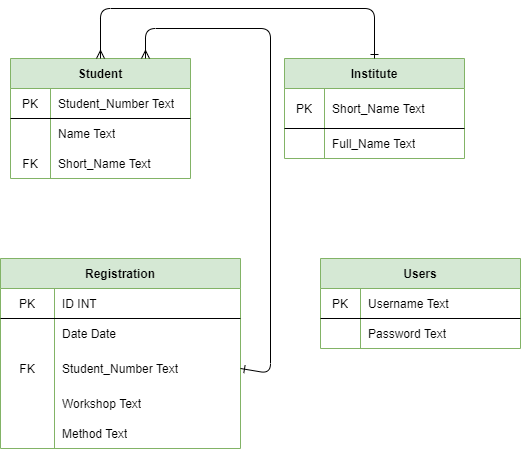

The diagram above was exported from draw.io. Its source (the exported page's mxGraphModel, read from the mxfile embedded in the PNG):
<mxGraphModel dx="1086" dy="806" grid="1" gridSize="10" guides="1" tooltips="1" connect="1" arrows="1" fold="1" page="1" pageScale="1" pageWidth="827" pageHeight="1169" math="0" shadow="0">
  <root>
    <mxCell id="0" />
    <mxCell id="1" parent="0" />
    <mxCell id="2b7ewxlVUJMGrRr62if1-1" value="Student" style="shape=table;html=1;whiteSpace=wrap;startSize=30;container=1;collapsible=0;childLayout=tableLayout;fixedRows=1;rowLines=0;fontStyle=1;align=center;fillColor=#d5e8d4;strokeColor=#82b366;" parent="1" vertex="1">
      <mxGeometry x="50" y="160" width="180" height="120" as="geometry" />
    </mxCell>
    <mxCell id="2b7ewxlVUJMGrRr62if1-2" value="" style="shape=partialRectangle;html=1;whiteSpace=wrap;collapsible=0;dropTarget=0;pointerEvents=0;fillColor=none;top=0;left=0;bottom=1;right=0;points=[[0,0.5],[1,0.5]];portConstraint=eastwest;" parent="2b7ewxlVUJMGrRr62if1-1" vertex="1">
      <mxGeometry y="30" width="180" height="30" as="geometry" />
    </mxCell>
    <mxCell id="2b7ewxlVUJMGrRr62if1-3" value="PK" style="shape=partialRectangle;html=1;whiteSpace=wrap;connectable=0;fillColor=none;top=0;left=0;bottom=0;right=0;overflow=hidden;" parent="2b7ewxlVUJMGrRr62if1-2" vertex="1">
      <mxGeometry width="40" height="30" as="geometry" />
    </mxCell>
    <mxCell id="2b7ewxlVUJMGrRr62if1-4" value="Student_Number Text" style="shape=partialRectangle;html=1;whiteSpace=wrap;connectable=0;fillColor=none;top=0;left=0;bottom=0;right=0;align=left;spacingLeft=6;overflow=hidden;" parent="2b7ewxlVUJMGrRr62if1-2" vertex="1">
      <mxGeometry x="40" width="140" height="30" as="geometry" />
    </mxCell>
    <mxCell id="2b7ewxlVUJMGrRr62if1-5" value="" style="shape=partialRectangle;html=1;whiteSpace=wrap;collapsible=0;dropTarget=0;pointerEvents=0;fillColor=none;top=0;left=0;bottom=0;right=0;points=[[0,0.5],[1,0.5]];portConstraint=eastwest;" parent="2b7ewxlVUJMGrRr62if1-1" vertex="1">
      <mxGeometry y="60" width="180" height="30" as="geometry" />
    </mxCell>
    <mxCell id="2b7ewxlVUJMGrRr62if1-6" value="" style="shape=partialRectangle;html=1;whiteSpace=wrap;connectable=0;fillColor=none;top=0;left=0;bottom=0;right=0;overflow=hidden;" parent="2b7ewxlVUJMGrRr62if1-5" vertex="1">
      <mxGeometry width="40" height="30" as="geometry" />
    </mxCell>
    <mxCell id="2b7ewxlVUJMGrRr62if1-7" value="Name Text" style="shape=partialRectangle;html=1;whiteSpace=wrap;connectable=0;fillColor=none;top=0;left=0;bottom=0;right=0;align=left;spacingLeft=6;overflow=hidden;" parent="2b7ewxlVUJMGrRr62if1-5" vertex="1">
      <mxGeometry x="40" width="140" height="30" as="geometry" />
    </mxCell>
    <mxCell id="2b7ewxlVUJMGrRr62if1-8" value="" style="shape=partialRectangle;html=1;whiteSpace=wrap;collapsible=0;dropTarget=0;pointerEvents=0;fillColor=none;top=0;left=0;bottom=0;right=0;points=[[0,0.5],[1,0.5]];portConstraint=eastwest;" parent="2b7ewxlVUJMGrRr62if1-1" vertex="1">
      <mxGeometry y="90" width="180" height="30" as="geometry" />
    </mxCell>
    <mxCell id="2b7ewxlVUJMGrRr62if1-9" value="FK" style="shape=partialRectangle;html=1;whiteSpace=wrap;connectable=0;fillColor=none;top=0;left=0;bottom=0;right=0;overflow=hidden;" parent="2b7ewxlVUJMGrRr62if1-8" vertex="1">
      <mxGeometry width="40" height="30" as="geometry" />
    </mxCell>
    <mxCell id="2b7ewxlVUJMGrRr62if1-10" value="Short_Name Text" style="shape=partialRectangle;html=1;whiteSpace=wrap;connectable=0;fillColor=none;top=0;left=0;bottom=0;right=0;align=left;spacingLeft=6;overflow=hidden;" parent="2b7ewxlVUJMGrRr62if1-8" vertex="1">
      <mxGeometry x="40" width="140" height="30" as="geometry" />
    </mxCell>
    <mxCell id="2b7ewxlVUJMGrRr62if1-11" value="Institute" style="shape=table;html=1;whiteSpace=wrap;startSize=30;container=1;collapsible=0;childLayout=tableLayout;fixedRows=1;rowLines=0;fontStyle=1;align=center;fillColor=#d5e8d4;strokeColor=#82b366;" parent="1" vertex="1">
      <mxGeometry x="324" y="160" width="180" height="100" as="geometry" />
    </mxCell>
    <mxCell id="2b7ewxlVUJMGrRr62if1-12" value="" style="shape=partialRectangle;html=1;whiteSpace=wrap;collapsible=0;dropTarget=0;pointerEvents=0;fillColor=none;top=0;left=0;bottom=1;right=0;points=[[0,0.5],[1,0.5]];portConstraint=eastwest;" parent="2b7ewxlVUJMGrRr62if1-11" vertex="1">
      <mxGeometry y="30" width="180" height="40" as="geometry" />
    </mxCell>
    <mxCell id="2b7ewxlVUJMGrRr62if1-13" value="PK" style="shape=partialRectangle;html=1;whiteSpace=wrap;connectable=0;fillColor=none;top=0;left=0;bottom=0;right=0;overflow=hidden;" parent="2b7ewxlVUJMGrRr62if1-12" vertex="1">
      <mxGeometry width="40" height="40" as="geometry" />
    </mxCell>
    <mxCell id="2b7ewxlVUJMGrRr62if1-14" value="Short_Name Text" style="shape=partialRectangle;html=1;whiteSpace=wrap;connectable=0;fillColor=none;top=0;left=0;bottom=0;right=0;align=left;spacingLeft=6;overflow=hidden;" parent="2b7ewxlVUJMGrRr62if1-12" vertex="1">
      <mxGeometry x="40" width="140" height="40" as="geometry" />
    </mxCell>
    <mxCell id="2b7ewxlVUJMGrRr62if1-15" value="" style="shape=partialRectangle;html=1;whiteSpace=wrap;collapsible=0;dropTarget=0;pointerEvents=0;fillColor=none;top=0;left=0;bottom=0;right=0;points=[[0,0.5],[1,0.5]];portConstraint=eastwest;" parent="2b7ewxlVUJMGrRr62if1-11" vertex="1">
      <mxGeometry y="70" width="180" height="30" as="geometry" />
    </mxCell>
    <mxCell id="2b7ewxlVUJMGrRr62if1-16" value="" style="shape=partialRectangle;html=1;whiteSpace=wrap;connectable=0;fillColor=none;top=0;left=0;bottom=0;right=0;overflow=hidden;" parent="2b7ewxlVUJMGrRr62if1-15" vertex="1">
      <mxGeometry width="40" height="30" as="geometry" />
    </mxCell>
    <mxCell id="2b7ewxlVUJMGrRr62if1-17" value="Full_Name Text" style="shape=partialRectangle;html=1;whiteSpace=wrap;connectable=0;fillColor=none;top=0;left=0;bottom=0;right=0;align=left;spacingLeft=6;overflow=hidden;" parent="2b7ewxlVUJMGrRr62if1-15" vertex="1">
      <mxGeometry x="40" width="140" height="30" as="geometry" />
    </mxCell>
    <mxCell id="2b7ewxlVUJMGrRr62if1-21" value="Registration" style="shape=table;html=1;whiteSpace=wrap;startSize=30;container=1;collapsible=0;childLayout=tableLayout;fixedRows=1;rowLines=0;fontStyle=1;align=center;fillColor=#d5e8d4;strokeColor=#82b366;" parent="1" vertex="1">
      <mxGeometry x="40" y="360" width="240" height="190" as="geometry" />
    </mxCell>
    <mxCell id="2b7ewxlVUJMGrRr62if1-22" value="" style="shape=partialRectangle;html=1;whiteSpace=wrap;collapsible=0;dropTarget=0;pointerEvents=0;fillColor=none;top=0;left=0;bottom=1;right=0;points=[[0,0.5],[1,0.5]];portConstraint=eastwest;" parent="2b7ewxlVUJMGrRr62if1-21" vertex="1">
      <mxGeometry y="30" width="240" height="30" as="geometry" />
    </mxCell>
    <mxCell id="2b7ewxlVUJMGrRr62if1-23" value="PK" style="shape=partialRectangle;html=1;whiteSpace=wrap;connectable=0;fillColor=none;top=0;left=0;bottom=0;right=0;overflow=hidden;" parent="2b7ewxlVUJMGrRr62if1-22" vertex="1">
      <mxGeometry width="54" height="30" as="geometry" />
    </mxCell>
    <mxCell id="2b7ewxlVUJMGrRr62if1-24" value="ID INT" style="shape=partialRectangle;html=1;whiteSpace=wrap;connectable=0;fillColor=none;top=0;left=0;bottom=0;right=0;align=left;spacingLeft=6;overflow=hidden;" parent="2b7ewxlVUJMGrRr62if1-22" vertex="1">
      <mxGeometry x="54" width="186" height="30" as="geometry" />
    </mxCell>
    <mxCell id="2b7ewxlVUJMGrRr62if1-28" value="" style="shape=partialRectangle;html=1;whiteSpace=wrap;collapsible=0;dropTarget=0;pointerEvents=0;fillColor=none;top=0;left=0;bottom=0;right=0;points=[[0,0.5],[1,0.5]];portConstraint=eastwest;" parent="2b7ewxlVUJMGrRr62if1-21" vertex="1">
      <mxGeometry y="60" width="240" height="30" as="geometry" />
    </mxCell>
    <mxCell id="2b7ewxlVUJMGrRr62if1-29" value="" style="shape=partialRectangle;html=1;whiteSpace=wrap;connectable=0;fillColor=none;top=0;left=0;bottom=0;right=0;overflow=hidden;" parent="2b7ewxlVUJMGrRr62if1-28" vertex="1">
      <mxGeometry width="54" height="30" as="geometry" />
    </mxCell>
    <mxCell id="2b7ewxlVUJMGrRr62if1-30" value="Date Date" style="shape=partialRectangle;html=1;whiteSpace=wrap;connectable=0;fillColor=none;top=0;left=0;bottom=0;right=0;align=left;spacingLeft=6;overflow=hidden;" parent="2b7ewxlVUJMGrRr62if1-28" vertex="1">
      <mxGeometry x="54" width="186" height="30" as="geometry" />
    </mxCell>
    <mxCell id="2b7ewxlVUJMGrRr62if1-25" value="" style="shape=partialRectangle;html=1;whiteSpace=wrap;collapsible=0;dropTarget=0;pointerEvents=0;fillColor=none;top=0;left=0;bottom=0;right=0;points=[[0,0.5],[1,0.5]];portConstraint=eastwest;" parent="2b7ewxlVUJMGrRr62if1-21" vertex="1">
      <mxGeometry y="90" width="240" height="40" as="geometry" />
    </mxCell>
    <mxCell id="2b7ewxlVUJMGrRr62if1-26" value="FK" style="shape=partialRectangle;html=1;whiteSpace=wrap;connectable=0;fillColor=none;top=0;left=0;bottom=0;right=0;overflow=hidden;" parent="2b7ewxlVUJMGrRr62if1-25" vertex="1">
      <mxGeometry width="54" height="40" as="geometry" />
    </mxCell>
    <mxCell id="2b7ewxlVUJMGrRr62if1-27" value="Student_Number Text" style="shape=partialRectangle;html=1;whiteSpace=wrap;connectable=0;fillColor=none;top=0;left=0;bottom=0;right=0;align=left;spacingLeft=6;overflow=hidden;" parent="2b7ewxlVUJMGrRr62if1-25" vertex="1">
      <mxGeometry x="54" width="186" height="40" as="geometry" />
    </mxCell>
    <mxCell id="2b7ewxlVUJMGrRr62if1-40" value="" style="shape=partialRectangle;html=1;whiteSpace=wrap;collapsible=0;dropTarget=0;pointerEvents=0;fillColor=none;top=0;left=0;bottom=0;right=0;points=[[0,0.5],[1,0.5]];portConstraint=eastwest;" parent="2b7ewxlVUJMGrRr62if1-21" vertex="1">
      <mxGeometry y="130" width="240" height="30" as="geometry" />
    </mxCell>
    <mxCell id="2b7ewxlVUJMGrRr62if1-41" value="" style="shape=partialRectangle;html=1;whiteSpace=wrap;connectable=0;fillColor=none;top=0;left=0;bottom=0;right=0;overflow=hidden;" parent="2b7ewxlVUJMGrRr62if1-40" vertex="1">
      <mxGeometry width="54" height="30" as="geometry" />
    </mxCell>
    <mxCell id="2b7ewxlVUJMGrRr62if1-42" value="Workshop Text" style="shape=partialRectangle;html=1;whiteSpace=wrap;connectable=0;fillColor=none;top=0;left=0;bottom=0;right=0;align=left;spacingLeft=6;overflow=hidden;" parent="2b7ewxlVUJMGrRr62if1-40" vertex="1">
      <mxGeometry x="54" width="186" height="30" as="geometry" />
    </mxCell>
    <mxCell id="2b7ewxlVUJMGrRr62if1-18" value="" style="shape=partialRectangle;html=1;whiteSpace=wrap;collapsible=0;dropTarget=0;pointerEvents=0;fillColor=none;top=0;left=0;bottom=0;right=0;points=[[0,0.5],[1,0.5]];portConstraint=eastwest;" parent="2b7ewxlVUJMGrRr62if1-21" vertex="1">
      <mxGeometry y="160" width="240" height="30" as="geometry" />
    </mxCell>
    <mxCell id="2b7ewxlVUJMGrRr62if1-19" value="" style="shape=partialRectangle;html=1;whiteSpace=wrap;connectable=0;fillColor=none;top=0;left=0;bottom=0;right=0;overflow=hidden;" parent="2b7ewxlVUJMGrRr62if1-18" vertex="1">
      <mxGeometry width="54" height="30" as="geometry" />
    </mxCell>
    <mxCell id="2b7ewxlVUJMGrRr62if1-20" value="Method Text" style="shape=partialRectangle;html=1;whiteSpace=wrap;connectable=0;fillColor=none;top=0;left=0;bottom=0;right=0;align=left;spacingLeft=6;overflow=hidden;" parent="2b7ewxlVUJMGrRr62if1-18" vertex="1">
      <mxGeometry x="54" width="186" height="30" as="geometry" />
    </mxCell>
    <mxCell id="2b7ewxlVUJMGrRr62if1-31" value="" style="endArrow=ERone;html=1;exitX=0.5;exitY=0;exitDx=0;exitDy=0;entryX=0.5;entryY=0;entryDx=0;entryDy=0;startArrow=ERmany;startFill=0;endFill=0;" parent="1" source="2b7ewxlVUJMGrRr62if1-1" target="2b7ewxlVUJMGrRr62if1-11" edge="1">
      <mxGeometry width="50" height="50" relative="1" as="geometry">
        <mxPoint x="250" y="130" as="sourcePoint" />
        <mxPoint x="300" y="80" as="targetPoint" />
        <Array as="points">
          <mxPoint x="140" y="110" />
          <mxPoint x="414" y="110" />
        </Array>
      </mxGeometry>
    </mxCell>
    <mxCell id="2b7ewxlVUJMGrRr62if1-32" value="" style="endArrow=ERmany;html=1;exitX=1;exitY=0.5;exitDx=0;exitDy=0;entryX=0.75;entryY=0;entryDx=0;entryDy=0;startArrow=ERone;startFill=0;endFill=0;" parent="1" source="2b7ewxlVUJMGrRr62if1-25" target="2b7ewxlVUJMGrRr62if1-1" edge="1">
      <mxGeometry width="50" height="50" relative="1" as="geometry">
        <mxPoint x="390" y="330" as="sourcePoint" />
        <mxPoint x="440" y="280" as="targetPoint" />
        <Array as="points">
          <mxPoint x="310" y="475" />
          <mxPoint x="310" y="130" />
          <mxPoint x="185" y="130" />
        </Array>
      </mxGeometry>
    </mxCell>
    <mxCell id="2b7ewxlVUJMGrRr62if1-33" value="Users" style="shape=table;html=1;whiteSpace=wrap;startSize=30;container=1;collapsible=0;childLayout=tableLayout;fixedRows=1;rowLines=0;fontStyle=1;align=center;fillColor=#d5e8d4;strokeColor=#82b366;" parent="1" vertex="1">
      <mxGeometry x="360" y="360" width="200" height="90" as="geometry" />
    </mxCell>
    <mxCell id="2b7ewxlVUJMGrRr62if1-34" value="" style="shape=partialRectangle;html=1;whiteSpace=wrap;collapsible=0;dropTarget=0;pointerEvents=0;fillColor=none;top=0;left=0;bottom=1;right=0;points=[[0,0.5],[1,0.5]];portConstraint=eastwest;" parent="2b7ewxlVUJMGrRr62if1-33" vertex="1">
      <mxGeometry y="30" width="200" height="30" as="geometry" />
    </mxCell>
    <mxCell id="2b7ewxlVUJMGrRr62if1-35" value="PK" style="shape=partialRectangle;html=1;whiteSpace=wrap;connectable=0;fillColor=none;top=0;left=0;bottom=0;right=0;overflow=hidden;" parent="2b7ewxlVUJMGrRr62if1-34" vertex="1">
      <mxGeometry width="40" height="30" as="geometry" />
    </mxCell>
    <mxCell id="2b7ewxlVUJMGrRr62if1-36" value="Username Text" style="shape=partialRectangle;html=1;whiteSpace=wrap;connectable=0;fillColor=none;top=0;left=0;bottom=0;right=0;align=left;spacingLeft=6;overflow=hidden;" parent="2b7ewxlVUJMGrRr62if1-34" vertex="1">
      <mxGeometry x="40" width="160" height="30" as="geometry" />
    </mxCell>
    <mxCell id="2b7ewxlVUJMGrRr62if1-37" value="" style="shape=partialRectangle;html=1;whiteSpace=wrap;collapsible=0;dropTarget=0;pointerEvents=0;fillColor=none;top=0;left=0;bottom=0;right=0;points=[[0,0.5],[1,0.5]];portConstraint=eastwest;" parent="2b7ewxlVUJMGrRr62if1-33" vertex="1">
      <mxGeometry y="60" width="200" height="30" as="geometry" />
    </mxCell>
    <mxCell id="2b7ewxlVUJMGrRr62if1-38" value="" style="shape=partialRectangle;html=1;whiteSpace=wrap;connectable=0;fillColor=none;top=0;left=0;bottom=0;right=0;overflow=hidden;" parent="2b7ewxlVUJMGrRr62if1-37" vertex="1">
      <mxGeometry width="40" height="30" as="geometry" />
    </mxCell>
    <mxCell id="2b7ewxlVUJMGrRr62if1-39" value="Password Text" style="shape=partialRectangle;html=1;whiteSpace=wrap;connectable=0;fillColor=none;top=0;left=0;bottom=0;right=0;align=left;spacingLeft=6;overflow=hidden;" parent="2b7ewxlVUJMGrRr62if1-37" vertex="1">
      <mxGeometry x="40" width="160" height="30" as="geometry" />
    </mxCell>
  </root>
</mxGraphModel>